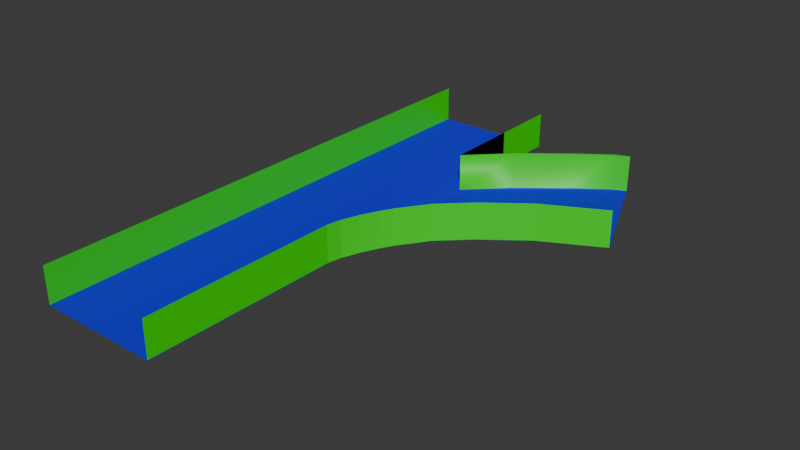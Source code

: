 # Source: Intersection2.blend  (saved by Blender 4.3.34; exported with 4.5.12 LTS)
import bpy
from mathutils import Matrix  # noqa: F401  (used for matrix-valued properties, if any)

bpy.ops.wm.read_factory_settings(use_empty=True)
scene = bpy.context.scene
scene.name = 'Scene'

# ---- collections
col_collection = bpy.data.collections.new('Collection'); scene.collection.children.link(col_collection)

# ---- materials (node trees are filled in below, after node groups)
mat_svgblinn1_003 = bpy.data.materials.new('svgBlinn1.003')
mat_svgblinn1_003.diffuse_color = (1.0, 1.0, 1.0, 1.0)
mat_svgblinn1_003.roughness = 0.7488
mat_svgblinn1_003.specular_intensity = 1.0
mat_svgblinn1_003.metallic = 0.5
mat_material_002 = bpy.data.materials.new('Material.002')

# ---- material node trees
mat_svgblinn1_003.use_nodes = True; mat_svgblinn1_003.node_tree.nodes.clear()
_N = mat_svgblinn1_003.node_tree.nodes; _L = mat_svgblinn1_003.node_tree.links
n0 = _N.new('ShaderNodeBsdfPrincipled'); n0.name = 'Principled BSDF'; n0.location = (10, 300)
n0.inputs[0].default_value = (0.002408, 0.0, 1.0, 1.0)
n0.inputs[1].default_value = 0.5
n0.inputs[2].default_value = 0.7488
n0.inputs[13].default_value = 1.0
n0.inputs[27].default_value = (0.0, 0.0, 0.0, 1.0)
n0.inputs[28].default_value = 1.0
n1 = _N.new('ShaderNodeOutputMaterial'); n1.name = 'Material Output'; n1.location = (300, 300)
n2 = _N.new('ShaderNodeNormalMap'); n2.name = 'Normal Map'; n2.location = (-300, -300)
n2.label = 'Normal/Map'
_L.new(n0.outputs[0], n1.inputs[0])
_L.new(n2.outputs[0], n0.inputs[5])
n1.is_active_output = True
mat_material_002.use_nodes = True; mat_material_002.node_tree.nodes.clear()
_N = mat_material_002.node_tree.nodes; _L = mat_material_002.node_tree.links
n0 = _N.new('ShaderNodeBsdfPrincipled'); n0.name = 'Principled BSDF'; n0.location = (10, 300)
n0.inputs[0].default_value = (0.003954, 0.8002, 0.0, 1.0)
n1 = _N.new('ShaderNodeOutputMaterial'); n1.name = 'Material Output'; n1.location = (300, 300)
_L.new(n0.outputs[0], n1.inputs[0])
n1.is_active_output = True

# ---- world
world_world = bpy.data.worlds.new('World'); scene.world = world_world
world_world.use_nodes = True; world_world.node_tree.nodes.clear()
_N = world_world.node_tree.nodes; _L = world_world.node_tree.links
n0 = _N.new('ShaderNodeOutputWorld'); n0.name = 'World Output'; n0.location = (300, 300)
n1 = _N.new('ShaderNodeBackground'); n1.name = 'Background'; n1.location = (10, 300)
n1.inputs[0].default_value = (0.05088, 0.05088, 0.05088, 1.0)
_L.new(n1.outputs[0], n0.inputs[0])
n0.is_active_output = True
world_world.color = (0.05088, 0.05088, 0.05088)
world_world.sun_shadow_jitter_overblur = 0.0

# ---- meshes
me_mesh_003 = bpy.data.meshes.new('Mesh.003')
me_mesh_003.from_pydata([(-1.822, -5.567, -0.4921), (0.5133, -5.567, -0.4921), (0.534, -1.864, -0.4921), (0.584, -1.605, -0.4921), (0.7048, -1.272, -0.4921), (0.8528, -0.9468, -0.4921), (0.9842, -0.7132, -0.4921), (1.359, -0.1777, -0.4921), (1.893, 0.3333, -0.4921), (2.685, 0.9375, -0.4921), (3.803, 1.529, -0.4921), (2.914, 3.682, -0.4921), (2.647, 3.563, -0.4921), (2.034, 3.117, -0.4921), (1.233, 2.485, -0.4972), (0.4944, 1.748, -0.4921), (0.4944, 4.414, -0.4921), (-1.822, 4.414, -0.4921), (0.5133, -5.567, -0.4844), (-1.822, -5.567, -0.4844), (0.534, -1.864, -0.4844), (0.584, -1.605, -0.4844), (0.7048, -1.272, -0.4844), (0.8528, -0.9468, -0.4844), (0.9842, -0.7132, -0.4844), (1.359, -0.1777, -0.4844), (1.893, 0.3333, -0.4844), (2.685, 0.9375, -0.4844), (3.803, 1.529, -0.4844), (2.914, 3.682, -0.4844), (2.647, 3.563, -0.4844), (2.034, 3.117, -0.4844), (0.4944, 1.748, -0.4844), (0.4944, 4.414, -0.4844), (-1.822, 4.414, -0.4844), (0.4944, 1.748, -0.544), (0.4944, 1.748, -0.4844), (0.4944, 3.144, -0.4844), (0.584, -1.605, 1.201), (0.534, -1.864, 1.201), (0.7048, -1.272, 1.201), (0.8528, -0.9468, 1.201), (0.9842, -0.7132, 1.201), (1.359, -0.1777, 1.201), (1.893, 0.3333, 1.201), (2.685, 0.9375, 1.201), (3.803, 1.529, 1.201), (2.647, 3.563, 1.201), (2.914, 3.682, 1.201), (2.034, 3.117, 1.201), (1.233, 2.485, 1.196), (0.4944, 1.748, 1.201), (0.4944, 4.414, 1.201), (-1.822, -5.567, 1.201), (-1.822, 4.414, 1.201), (0.534, -1.864, 1.201), (0.5133, -5.567, 1.201), (0.4944, 3.144, 1.201), (0.4944, 1.748, 1.201)], [(35, 36)], [(0, 1, 2, 3, 4, 5, 6, 7, 8, 9, 10, 11, 12, 13, 14, 15, 16, 17), (1, 0, 19, 18), (2, 1, 18, 20), (3, 2, 20, 21), (4, 3, 21, 22), (5, 4, 22, 23), (6, 5, 23, 24), (7, 6, 24, 25), (8, 7, 25, 26), (9, 8, 26, 27), (10, 9, 27, 28), (11, 10, 28, 29), (12, 11, 29, 30), (13, 12, 30, 31), (16, 15, 36, 32, 37, 33), (17, 16, 33, 34), (0, 17, 34, 19), (3, 2, 39, 38), (4, 3, 38, 40), (5, 4, 40, 41), (6, 5, 41, 42), (7, 6, 42, 43), (8, 7, 43, 44), (9, 8, 44, 45), (10, 9, 45, 46), (12, 11, 48, 47), (13, 12, 47, 49), (14, 13, 49, 50), (15, 14, 50, 51), (16, 15, 51, 52), (0, 17, 54, 53), (20, 18, 56, 55), (37, 32, 58, 57)])
me_mesh_003.polygons.foreach_set('use_smooth', [True] * 33)
me_mesh_003.polygons.foreach_set('material_index', [0, 0, 0, 0, 0, 0, 0, 0, 0, 0, 0, 0, 0, 0, 0, 0, 0, 1, 1, 1, 1, 1, 1, 1, 1, 1, 1, 1, 1, 1, 1, 1, 1])
_k = set([(0, 1), (0, 17), (0, 19), (1, 2), (1, 18), (2, 3), (2, 20), (3, 21), (3, 38), (4, 22), (4, 40), (5, 23), (5, 41), (6, 24), (6, 42), (7, 25), (7, 43), (8, 26), (8, 44), (9, 10), (9, 27), (9, 45), (10, 11), (10, 28), (11, 12), (11, 29), (12, 30), (12, 47), (13, 31), (13, 49), (14, 50), (15, 16), (15, 36), (15, 51), (16, 17), (16, 33), (17, 34), (18, 19), (18, 20), (19, 34), (20, 21), (21, 22), (22, 23), (23, 24), (24, 25), (25, 26), (26, 27), (27, 28), (28, 29), (29, 30), (30, 31), (32, 36), (32, 37), (33, 34), (33, 37)])
me_mesh_003.attributes.new('sharp_edge', 'BOOLEAN', 'EDGE').data.foreach_set('value', [ (min(e.vertices), max(e.vertices)) in _k for e in me_mesh_003.edges])
_uv = me_mesh_003.uv_layers.new(name='map1')
_uv.uv.foreach_set('vector', [0.4914, 0.001799, 0.6597, 0.001799, 0.6597, 0.2703, 0.6633, 0.2889, 0.672, 0.313, 0.6826, 0.3364, 0.6921, 0.3532, 0.7191, 0.3918, 0.7575, 0.4356, 0.8139, 0.4807, 0.8946, 0.5228, 0.8345, 0.6524, 0.8155, 0.6435, 0.7692, 0.6161, 0.7115, 0.5695, 0.6583, 0.5028, 0.6583, 0.7209, 0.4914, 0.7209, 0.8416, 0.7249, 0.8416, 0.8932, 0.8416, 0.8932, 0.8416, 0.7249, 0.9026, 0.2703, 0.9026, 0.001799, 0.9026, 0.001799, 0.9026, 0.2703, 0.9026, 0.2889, 0.9026, 0.2703, 0.9026, 0.2703, 0.9026, 0.2889, 0.9026, 0.313, 0.9026, 0.2889, 0.9026, 0.2889, 0.9026, 0.313, 0.9026, 0.3364, 0.9026, 0.313, 0.9026, 0.313, 0.9026, 0.3364, 0.9026, 0.3532, 0.9026, 0.3364, 0.9026, 0.3364, 0.9026, 0.3532, 0.9026, 0.3918, 0.9026, 0.3532, 0.9026, 0.3532, 0.9026, 0.3918, 0.9026, 0.4356, 0.9026, 0.3918, 0.9026, 0.3918, 0.9026, 0.4356, 0.9026, 0.4807, 0.9026, 0.4356, 0.9026, 0.4356, 0.9026, 0.4807, 0.6071, 0.7249, 0.6071, 0.8056, 0.6071, 0.8056, 0.6071, 0.7249, 0.6132, 0.8545, 0.6132, 0.7249, 0.6132, 0.7249, 0.6132, 0.8545, 0.8478, 0.7439, 0.8478, 0.7249, 0.8478, 0.7249, 0.8478, 0.7439, 0.8478, 0.7902, 0.8478, 0.7439, 0.8478, 0.7439, 0.8478, 0.7902, 0.926, 0.7027, 0.926, 0.4847, 0.926, 0.4847, 0.926, 0.4847, 0.926, 0.5988, 0.926, 0.7027, 0.6914, 0.8918, 0.6914, 0.7249, 0.6914, 0.7249, 0.6914, 0.8918, 0.4835, 0.001799, 0.4835, 0.7209, 0.4835, 0.7209, 0.4835, 0.001799, 0.0, 0.0, 1.0, 0.0, 1.0, 1.0, 0.0, 1.0, 0.0, 0.0, 1.0, 0.0, 1.0, 1.0, 0.0, 1.0, 0.0, 0.0, 1.0, 0.0, 1.0, 1.0, 0.0, 1.0, 0.0, 0.0, 1.0, 0.0, 1.0, 1.0, 0.0, 1.0, 0.0, 0.0, 1.0, 0.0, 1.0, 1.0, 0.0, 1.0, 0.0, 0.0, 1.0, 0.0, 1.0, 1.0, 0.0, 1.0, 0.0, 0.0, 1.0, 0.0, 1.0, 1.0, 0.0, 1.0, 0.0, 0.0, 1.0, 0.0, 1.0, 1.0, 0.0, 1.0, 0.0, 0.0, 1.0, 0.0, 1.0, 1.0, 0.0, 1.0, 0.0, 0.0, 1.0, 0.0, 1.0, 1.0, 0.0, 1.0, 0.0, 0.0, 1.0, 0.0, 1.0, 1.0, 0.0, 1.0, 0.0, 0.0, 1.0, 0.0, 1.0, 1.0, 0.0, 1.0, 0.0, 0.0, 1.0, 0.0, 1.0, 1.0, 0.0, 1.0, 0.0, 0.0, 1.0, 0.0, 1.0, 1.0, 0.0, 1.0, 0.0, 0.0, 1.0, 0.0, 1.0, 1.0, 0.0, 1.0, 0.0, 0.0, 1.0, 0.0, 1.0, 1.0, 0.0, 1.0])
_ca = me_mesh_003.color_attributes.new('colorSet1', 'BYTE_COLOR', 'CORNER')
_ca.data.foreach_set('color', [0.0, 0.0, 0.0, 1.0, 0.0, 0.0, 0.0, 1.0, 0.0, 0.0, 0.0, 1.0, 0.0, 0.0, 0.0, 1.0, 0.0, 0.0, 0.0, 1.0, 0.0, 0.0, 0.0, 1.0, 0.0, 0.0, 0.0, 1.0, 0.0, 0.0, 0.0, 1.0, 0.0, 0.0, 0.0, 1.0, 0.0, 0.0, 0.0, 1.0, 0.0, 0.0, 0.0, 1.0, 0.0, 0.0, 0.0, 1.0, 0.0, 0.0, 0.0, 1.0, 0.0, 0.0, 0.0, 1.0, 0.0, 0.0, 0.0, 1.0, 0.0, 0.0, 0.0, 1.0, 0.0, 0.0, 0.0, 1.0, 0.0, 0.0, 0.0, 1.0, 0.0, 0.0, 0.0, 1.0, 0.0, 0.0, 0.0, 1.0, 0.0, 0.0, 0.0, 1.0, 0.0, 0.0, 0.0, 1.0, 0.0, 0.0, 0.0, 1.0, 0.0, 0.0, 0.0, 1.0, 0.0, 0.0, 0.0, 1.0, 0.0, 0.0, 0.0, 1.0, 0.0, 0.0, 0.0, 1.0, 0.0, 0.0, 0.0, 1.0, 0.0, 0.0, 0.0, 1.0, 0.0, 0.0, 0.0, 1.0, 0.0, 0.0, 0.0, 1.0, 0.0, 0.0, 0.0, 1.0, 0.0, 0.0, 0.0, 1.0, 0.0, 0.0, 0.0, 1.0, 0.0, 0.0, 0.0, 1.0, 0.0, 0.0, 0.0, 1.0, 0.0, 0.0, 0.0, 1.0, 0.0, 0.0, 0.0, 1.0, 0.0, 0.0, 0.0, 1.0, 0.0, 0.0, 0.0, 1.0, 0.0, 0.0, 0.0, 1.0, 0.0, 0.0, 0.0, 1.0, 0.0, 0.0, 0.0, 1.0, 0.0, 0.0, 0.0, 1.0, 0.0, 0.0, 0.0, 1.0, 0.0, 0.0, 0.0, 1.0, 0.0, 0.0, 0.0, 1.0, 0.0, 0.0, 0.0, 1.0, 0.0, 0.0, 0.0, 1.0, 0.0, 0.0, 0.0, 1.0, 0.0, 0.0, 0.0, 1.0, 0.0, 0.0, 0.0, 1.0, 0.0, 0.0, 0.0, 1.0, 0.0, 0.0, 0.0, 1.0, 0.0, 0.0, 0.0, 1.0, 0.0, 0.0, 0.0, 1.0, 0.0, 0.0, 0.0, 1.0, 0.0, 0.0, 0.0, 1.0, 0.0, 0.0, 0.0, 1.0, 0.0, 0.0, 0.0, 1.0, 0.0, 0.0, 0.0, 1.0, 0.0, 0.0, 0.0, 1.0, 0.0, 0.0, 0.0, 1.0, 0.0, 0.0, 0.0, 1.0, 0.0, 0.0, 0.0, 1.0, 0.0, 0.0, 0.0, 1.0, 0.0, 0.0, 0.0, 1.0, 0.0, 0.0, 0.0, 1.0, 0.0, 0.0, 0.0, 1.0, 0.0, 0.0, 0.0, 1.0, 0.0, 0.0, 0.0, 1.0, 0.0, 0.0, 0.0, 1.0, 0.0, 0.0, 0.0, 1.0, 0.0, 0.0, 0.0, 1.0, 0.0, 0.0, 0.0, 1.0, 0.0, 0.0, 0.0, 1.0, 0.0, 0.0, 0.0, 1.0, 0.0, 0.0, 0.0, 1.0, 0.0, 0.0, 0.0, 1.0, 0.0, 0.0, 0.0, 1.0, 0.0, 0.0, 0.0, 1.0, 0.0, 0.0, 0.0, 1.0, 0.0, 0.0, 0.0, 1.0, 0.0, 0.0, 0.0, 1.0, 0.0, 0.0, 0.0, 0.0, 0.0, 0.0, 0.0, 0.0, 0.0, 0.0, 0.0, 0.0, 0.0, 0.0, 0.0, 0.0, 0.0, 0.0, 0.0, 0.0, 0.0, 0.0, 0.0, 0.0, 0.0, 0.0, 0.0, 0.0, 0.0, 0.0, 0.0, 0.0, 0.0, 0.0, 0.0, 0.0, 0.0, 0.0, 0.0, 0.0, 0.0, 0.0, 0.0, 0.0, 0.0, 0.0, 0.0, 0.0, 0.0, 0.0, 0.0, 0.0, 0.0, 0.0, 0.0, 0.0, 0.0, 0.0, 0.0, 0.0, 0.0, 0.0, 0.0, 0.0, 0.0, 0.0, 0.0, 0.0, 0.0, 0.0, 0.0, 0.0, 0.0, 0.0, 0.0, 0.0, 0.0, 0.0, 0.0, 0.0, 0.0, 0.0, 0.0, 0.0, 0.0, 0.0, 0.0, 0.0, 0.0, 0.0, 0.0, 0.0, 0.0, 0.0, 0.0, 0.0, 0.0, 0.0, 0.0, 0.0, 0.0, 0.0, 0.0, 0.0, 0.0, 0.0, 0.0, 0.0, 0.0, 0.0, 0.0, 0.0, 0.0, 0.0, 0.0, 0.0, 0.0, 0.0, 0.0, 0.0, 0.0, 0.0, 0.0, 0.0, 0.0, 0.0, 0.0, 0.0, 0.0, 0.0, 0.0, 0.0, 0.0, 0.0, 0.0, 0.0, 0.0, 0.0, 0.0, 0.0, 0.0, 0.0, 0.0, 0.0, 0.0, 0.0, 0.0, 0.0, 0.0, 0.0, 0.0, 0.0, 0.0, 0.0, 0.0, 0.0, 0.0, 0.0, 0.0, 0.0, 0.0, 0.0, 0.0, 0.0, 0.0, 0.0, 0.0, 0.0, 0.0, 0.0, 0.0, 0.0, 0.0, 0.0, 0.0, 0.0, 0.0, 0.0, 0.0, 0.0, 0.0, 0.0, 0.0, 0.0, 0.0, 0.0, 0.0, 0.0, 0.0, 0.0, 0.0, 0.0, 0.0, 0.0, 0.0, 0.0, 0.0, 0.0, 0.0, 0.0, 0.0, 0.0, 0.0, 0.0, 0.0, 0.0, 0.0, 0.0, 0.0, 0.0, 0.0, 0.0, 0.0, 0.0, 0.0, 0.0, 0.0, 0.0, 0.0, 0.0, 0.0, 0.0, 0.0, 0.0, 0.0, 0.0, 0.0, 0.0, 0.0, 0.0, 0.0, 0.0, 0.0, 0.0, 0.0, 0.0, 0.0, 0.0, 0.0, 0.0, 0.0, 0.0, 0.0, 0.0, 0.0, 0.0, 0.0, 0.0, 0.0, 0.0, 0.0, 0.0, 0.0, 0.0, 0.0, 0.0])
me_mesh_003.materials.append(mat_svgblinn1_003)
me_mesh_003.materials.append(mat_material_002)
me_mesh_003.update()
me_mesh_003.normals_split_custom_set([tuple(v) for v in zip(*[iter([-0.0001118, 0.0001257, 1.0, -0.0001118, 0.0001257, 1.0, -0.0001118, 0.0001257, 1.0, -0.0001118, 0.0001257, 1.0, -0.0001118, 0.0001257, 1.0, -0.0001118, 0.0001257, 1.0, -0.0001118, 0.0001257, 1.0, -0.0001118, 0.0001257, 1.0, -0.0001118, 0.0001257, 1.0, -0.0001118, 0.0001257, 1.0, -0.0001118, 0.0001257, 1.0, -0.0001118, 0.0001257, 1.0, -0.0001118, 0.0001257, 1.0, 0.5977, -0.7571, 0.2637, 0.6416, -0.75, 0.1608, 0.1898, -0.1899, 0.9633, -0.0001118, 0.0001257, 1.0, -0.0001118, 0.0001257, 1.0, 0.0, 1.0, 0.0, 0.0, 1.0, 0.0, 0.0, 1.0, 0.0, 0.0, 1.0, 0.0, -1.0, 0.005596, 0.0, -1.0, 0.005596, 0.0, -1.0, 0.005596, 0.0, -1.0, 0.005596, 0.0, -0.9818, 0.1898, 0.0, -0.9818, 0.1898, 0.0, -0.9818, 0.1898, 0.0, -0.9818, 0.1898, 0.0, -0.9402, 0.3407, 0.0, -0.9402, 0.3407, 0.0, -0.9402, 0.3407, 0.0, -0.9402, 0.3407, 0.0, -0.9102, 0.4142, 0.0, -0.9102, 0.4142, 0.0, -0.9102, 0.4142, 0.0, -0.9102, 0.4142, 0.0, -0.8716, 0.4903, 0.0, -0.8716, 0.4903, 0.0, -0.8716, 0.4903, 0.0, -0.8716, 0.4903, 0.0, -0.8191, 0.5736, 0.0, -0.8191, 0.5736, 0.0, -0.8191, 0.5736, 0.0, -0.8191, 0.5736, 0.0, -0.6918, 0.7221, 0.0, -0.6918, 0.7221, 0.0, -0.6918, 0.7221, 0.0, -0.6918, 0.7221, 0.0, -0.6064, 0.7952, 0.0, -0.6064, 0.7952, 0.0, -0.6064, 0.7952, 0.0, -0.6064, 0.7952, 0.0, -0.4678, 0.8838, 0.0, -0.4678, 0.8838, 0.0, -0.4678, 0.8838, 0.0, -0.4678, 0.8838, 0.0, -0.9241, -0.3821, 0.0, -0.9241, -0.3821, 0.0, -0.9241, -0.3821, 0.0, -0.9241, -0.3821, 0.0, 0.4069, -0.9135, 0.0, 0.4069, -0.9135, 0.0, 0.4069, -0.9135, 0.0, 0.4069, -0.9135, 0.0, 0.5877, -0.8091, 0.0, 0.5877, -0.8091, 0.0, 0.5877, -0.8091, 0.0, 0.5877, -0.8091, 0.0, -1.0, 0.0, 0.0, -1.0, 0.0, 0.0, -1.0, 0.0, 0.0, -1.0, 0.0, 0.0, -1.0, 0.0, 0.0, -1.0, 0.0, 0.0, 0.0, -1.0, 0.0, 0.0, -1.0, 0.0, 0.0, -1.0, 0.0, 0.0, -1.0, 0.0, 1.0, 0.0, 0.0, 1.0, 0.0, 0.0, 1.0, 0.0, 0.0, 1.0, 0.0, 0.0, -0.9818, 0.1898, 0.0, -0.9818, 0.1898, 0.0, -0.9818, 0.1898, 0.0, -0.9818, 0.1898, 0.0, -0.9402, 0.3407, 0.0, -0.9402, 0.3407, 0.0, -0.9402, 0.3407, 0.0, -0.9402, 0.3407, 0.0, -0.9102, 0.4142, 0.0, -0.9102, 0.4142, 0.0, -0.9102, 0.4142, 0.0, -0.9102, 0.4142, 0.0, -0.8716, 0.4903, 0.0, -0.8716, 0.4903, 0.0, -0.8716, 0.4903, 0.0, -0.8716, 0.4903, 0.0, -0.8191, 0.5736, 0.0, -0.8191, 0.5736, 0.0, -0.8191, 0.5736, 0.0, -0.8191, 0.5736, 0.0, -0.6918, 0.7221, 0.0, -0.6918, 0.7221, 0.0, -0.6918, 0.7221, 0.0, -0.6918, 0.7221, 0.0, -0.6064, 0.7952, 0.0, -0.6064, 0.7952, 0.0, -0.6064, 0.7952, 0.0, -0.6064, 0.7952, 0.0, -0.4678, 0.8838, 0.0, -0.4678, 0.8838, 0.0, -0.4678, 0.8838, 0.0, -0.4678, 0.8838, 0.0, 0.4069, -0.9135, 0.0, 0.4069, -0.9135, 0.0, 0.4069, -0.9135, 0.0, 0.4069, -0.9135, 0.0, 0.5877, -0.8091, 0.0, 0.5877, -0.8091, 0.0, 0.5877, -0.8091, 0.0, 0.5877, -0.8091, 0.0, 0.6416, -0.75, 0.1608, 0.5977, -0.7571, 0.2637, 0.6197, -0.7849, 0.0, 0.6197, -0.7849, 0.0, 0.1898, -0.1899, 0.9633, 0.6416, -0.75, 0.1608, 0.7065, -0.7077, 0.0, 0.7065, -0.7077, 0.0, -1.0, 0.0, 0.0, -1.0, 0.0, 0.0, -1.0, 0.0, 0.0, -1.0, 0.0, 0.0, 1.0, 0.0, 0.0, 1.0, 0.0, 0.0, 1.0, 0.0, 0.0, 1.0, 0.0, 0.0, -1.0, 0.005596, 0.0, -1.0, 0.005596, 0.0, -1.0, 0.005596, 0.0, -1.0, 0.005596, 0.0, -1.0, 0.0, 0.0, -1.0, 0.0, 0.0, -1.0, 0.0, 0.0, -1.0, 0.0, 0.0])] * 3)])

# ---- objects
ob_svgmesh1_002 = bpy.data.objects.new('svgMesh1.002', me_mesh_003)

# ---- transforms, parenting, visibility, modifiers, constraints
ob_svgmesh1_002.location = (0.0, 0.0, 0.0)
ob_svgmesh1_002.scale = (0.6442, 0.6442, 0.2672)
ob_svgmesh1_002.color = (0.8, 0.8, 0.8, 1.0)
_vg = ob_svgmesh1_002.vertex_groups.new(name='Group')
_vg = ob_svgmesh1_002.vertex_groups.new(name='Group.001')

# ---- collection membership
col_collection.objects.link(ob_svgmesh1_002)

# ---- scene / render settings (as saved in the file)
scene.frame_start = 1; scene.frame_end = 250; scene.frame_set(1)
scene.render.engine = 'BLENDER_EEVEE_NEXT'
bpy.context.view_layer.update()

# ---- added for rendering (the .blend has no active camera and no usable light): camera, sun
cam_auto = bpy.data.cameras.new('AutoCamera')
cam_auto.lens = 50.0
cam_auto.sensor_width = 36.0
cam_auto.clip_end = 1000.0
ob_auto_camera = bpy.data.objects.new('AutoCamera', cam_auto)
scene.collection.objects.link(ob_auto_camera)
ob_auto_camera.location = (7.48098, -8.58259, 5.56217)
ob_auto_camera.rotation_euler = (1.09748, -7.21219e-08, 0.694738)
scene.camera = ob_auto_camera
light_auto_sun = bpy.data.lights.new('AutoSun', 'SUN')
light_auto_sun.energy = 3.0
light_auto_sun.angle = 0.0523599
ob_auto_sun = bpy.data.objects.new('AutoSun', light_auto_sun)
scene.collection.objects.link(ob_auto_sun)
ob_auto_sun.rotation_euler = (0.872665, 0.174533, 0.523599)
bpy.context.view_layer.update()
